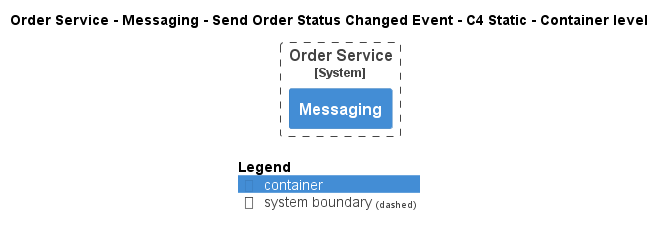

The diagram above was rendered by PlantUML. Its source (embedded in the PNG):
@startuml
!pragma layout smetana
!include ..\..\..\..\..\..\.c4s\C4_Container.puml

AddElementTag("state:new", $bgColor=green, $fontColor=#ffffff, $borderColor=green, $shadowing="False")
AddElementTag("state:changed", $bgColor=orange, $fontColor=#ffffff, $borderColor=orange, $shadowing="False")
AddElementTag("state:removed", $bgColor=red, $fontColor=#ffffff, $borderColor=red, $shadowing="False")

AddRelTag("state:new", $textColor=green, $lineColor=green)
AddRelTag("state:changed", $textColor=orange, $lineColor=orange)
AddRelTag("state:removed", $textColor=red, $lineColor=red)

SHOW_PERSON_PORTRAIT()
LAYOUT_TOP_DOWN()

skinparam linetype polyline

title Order Service - Messaging - Send Order Status Changed Event - C4 Static - Container level


System_Boundary(ECommercePlatform.SoftwareSystems.OrderService, "Order Service") {
    Container(ECommercePlatform.SoftwareSystems.OrderService.Containers.Messaging, "Messaging", "", "")
}



SHOW_LEGEND()
@enduml